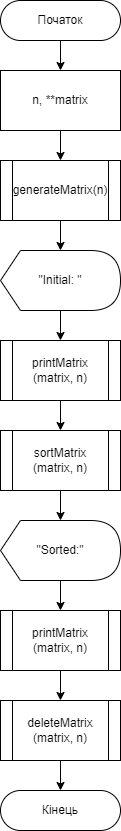

The diagram above was exported from draw.io. Its source (the exported page's mxGraphModel, read from the mxfile embedded in the PNG):
<mxGraphModel dx="1050" dy="491" grid="1" gridSize="10" guides="1" tooltips="1" connect="1" arrows="1" fold="1" page="1" pageScale="1" pageWidth="827" pageHeight="1169" math="0" shadow="0">
  <root>
    <mxCell id="WIyWlLk6GJQsqaUBKTNV-0" />
    <mxCell id="WIyWlLk6GJQsqaUBKTNV-1" parent="WIyWlLk6GJQsqaUBKTNV-0" />
    <mxCell id="xDPKAoCpY2Gbtm_ewooZ-0" value="" style="edgeStyle=orthogonalEdgeStyle;rounded=0;orthogonalLoop=1;jettySize=auto;html=1;" edge="1" parent="WIyWlLk6GJQsqaUBKTNV-1" source="xDPKAoCpY2Gbtm_ewooZ-1" target="xDPKAoCpY2Gbtm_ewooZ-2">
      <mxGeometry relative="1" as="geometry" />
    </mxCell>
    <mxCell id="xDPKAoCpY2Gbtm_ewooZ-1" value="Початок" style="rounded=1;whiteSpace=wrap;html=1;fontSize=12;glass=0;strokeWidth=1;shadow=0;arcSize=50;" vertex="1" parent="WIyWlLk6GJQsqaUBKTNV-1">
      <mxGeometry x="80" y="40" width="120" height="40" as="geometry" />
    </mxCell>
    <mxCell id="xDPKAoCpY2Gbtm_ewooZ-2" value="&lt;div&gt;n, **matrix&lt;/div&gt;" style="rounded=0;whiteSpace=wrap;html=1;" vertex="1" parent="WIyWlLk6GJQsqaUBKTNV-1">
      <mxGeometry x="80" y="110" width="120" height="60" as="geometry" />
    </mxCell>
    <mxCell id="xDPKAoCpY2Gbtm_ewooZ-3" style="edgeStyle=orthogonalEdgeStyle;rounded=0;orthogonalLoop=1;jettySize=auto;html=1;exitX=0.5;exitY=1;exitDx=0;exitDy=0;entryX=0.5;entryY=0;entryDx=0;entryDy=0;" edge="1" parent="WIyWlLk6GJQsqaUBKTNV-1">
      <mxGeometry relative="1" as="geometry">
        <mxPoint x="140" y="170" as="sourcePoint" />
        <mxPoint x="140" y="200" as="targetPoint" />
      </mxGeometry>
    </mxCell>
    <mxCell id="xDPKAoCpY2Gbtm_ewooZ-4" value="generateMatrix(n)" style="shape=process;whiteSpace=wrap;html=1;backgroundOutline=1;" vertex="1" parent="WIyWlLk6GJQsqaUBKTNV-1">
      <mxGeometry x="80" y="200" width="120" height="60" as="geometry" />
    </mxCell>
    <mxCell id="xDPKAoCpY2Gbtm_ewooZ-5" style="edgeStyle=orthogonalEdgeStyle;rounded=0;orthogonalLoop=1;jettySize=auto;html=1;exitX=0.5;exitY=1;exitDx=0;exitDy=0;" edge="1" parent="WIyWlLk6GJQsqaUBKTNV-1">
      <mxGeometry relative="1" as="geometry">
        <mxPoint x="140" y="290" as="targetPoint" />
        <mxPoint x="140" y="260" as="sourcePoint" />
      </mxGeometry>
    </mxCell>
    <mxCell id="xDPKAoCpY2Gbtm_ewooZ-6" value="&quot;Initial: &quot;" style="shape=display;whiteSpace=wrap;html=1;size=0.16666666666666666;" vertex="1" parent="WIyWlLk6GJQsqaUBKTNV-1">
      <mxGeometry x="80" y="290" width="120" height="60" as="geometry" />
    </mxCell>
    <mxCell id="xDPKAoCpY2Gbtm_ewooZ-7" style="edgeStyle=orthogonalEdgeStyle;rounded=0;orthogonalLoop=1;jettySize=auto;html=1;exitX=0.5;exitY=1;exitDx=0;exitDy=0;entryX=0.5;entryY=0;entryDx=0;entryDy=0;" edge="1" parent="WIyWlLk6GJQsqaUBKTNV-1">
      <mxGeometry relative="1" as="geometry">
        <mxPoint x="140" y="350" as="sourcePoint" />
        <mxPoint x="140" y="380" as="targetPoint" />
      </mxGeometry>
    </mxCell>
    <mxCell id="xDPKAoCpY2Gbtm_ewooZ-8" value="&lt;div&gt;printMatrix&lt;/div&gt;&lt;div&gt;(matrix, n)&lt;/div&gt;" style="shape=process;whiteSpace=wrap;html=1;backgroundOutline=1;" vertex="1" parent="WIyWlLk6GJQsqaUBKTNV-1">
      <mxGeometry x="80" y="380" width="120" height="60" as="geometry" />
    </mxCell>
    <mxCell id="xDPKAoCpY2Gbtm_ewooZ-12" style="edgeStyle=orthogonalEdgeStyle;rounded=0;orthogonalLoop=1;jettySize=auto;html=1;exitX=0.5;exitY=1;exitDx=0;exitDy=0;entryX=0.5;entryY=0;entryDx=0;entryDy=0;" edge="1" parent="WIyWlLk6GJQsqaUBKTNV-1">
      <mxGeometry relative="1" as="geometry">
        <mxPoint x="140" y="440" as="sourcePoint" />
        <mxPoint x="140" y="470" as="targetPoint" />
      </mxGeometry>
    </mxCell>
    <mxCell id="xDPKAoCpY2Gbtm_ewooZ-13" value="sortMatrix&lt;br&gt;(matrix, n)" style="shape=process;whiteSpace=wrap;html=1;backgroundOutline=1;" vertex="1" parent="WIyWlLk6GJQsqaUBKTNV-1">
      <mxGeometry x="80" y="470" width="120" height="60" as="geometry" />
    </mxCell>
    <mxCell id="xDPKAoCpY2Gbtm_ewooZ-14" style="edgeStyle=orthogonalEdgeStyle;rounded=0;orthogonalLoop=1;jettySize=auto;html=1;exitX=0.5;exitY=1;exitDx=0;exitDy=0;" edge="1" parent="WIyWlLk6GJQsqaUBKTNV-1">
      <mxGeometry relative="1" as="geometry">
        <mxPoint x="140" y="560" as="targetPoint" />
        <mxPoint x="140" y="530" as="sourcePoint" />
      </mxGeometry>
    </mxCell>
    <mxCell id="xDPKAoCpY2Gbtm_ewooZ-15" value="&quot;Sorted:&quot;" style="shape=display;whiteSpace=wrap;html=1;size=0.16666666666666666;" vertex="1" parent="WIyWlLk6GJQsqaUBKTNV-1">
      <mxGeometry x="80" y="560" width="120" height="60" as="geometry" />
    </mxCell>
    <mxCell id="xDPKAoCpY2Gbtm_ewooZ-16" style="edgeStyle=orthogonalEdgeStyle;rounded=0;orthogonalLoop=1;jettySize=auto;html=1;exitX=0.5;exitY=1;exitDx=0;exitDy=0;entryX=0.5;entryY=0;entryDx=0;entryDy=0;" edge="1" parent="WIyWlLk6GJQsqaUBKTNV-1">
      <mxGeometry relative="1" as="geometry">
        <mxPoint x="140" y="620" as="sourcePoint" />
        <mxPoint x="140" y="650" as="targetPoint" />
      </mxGeometry>
    </mxCell>
    <mxCell id="xDPKAoCpY2Gbtm_ewooZ-17" value="&lt;div&gt;printMatrix&lt;/div&gt;&lt;div&gt;(matrix, n)&lt;/div&gt;" style="shape=process;whiteSpace=wrap;html=1;backgroundOutline=1;" vertex="1" parent="WIyWlLk6GJQsqaUBKTNV-1">
      <mxGeometry x="80" y="650" width="120" height="60" as="geometry" />
    </mxCell>
    <mxCell id="xDPKAoCpY2Gbtm_ewooZ-18" style="edgeStyle=orthogonalEdgeStyle;rounded=0;orthogonalLoop=1;jettySize=auto;html=1;exitX=0.5;exitY=1;exitDx=0;exitDy=0;entryX=0.5;entryY=0;entryDx=0;entryDy=0;" edge="1" parent="WIyWlLk6GJQsqaUBKTNV-1">
      <mxGeometry relative="1" as="geometry">
        <mxPoint x="140" y="710" as="sourcePoint" />
        <mxPoint x="140" y="740" as="targetPoint" />
      </mxGeometry>
    </mxCell>
    <mxCell id="xDPKAoCpY2Gbtm_ewooZ-21" style="edgeStyle=orthogonalEdgeStyle;rounded=0;orthogonalLoop=1;jettySize=auto;html=1;exitX=0.5;exitY=1;exitDx=0;exitDy=0;" edge="1" parent="WIyWlLk6GJQsqaUBKTNV-1" source="xDPKAoCpY2Gbtm_ewooZ-19" target="xDPKAoCpY2Gbtm_ewooZ-20">
      <mxGeometry relative="1" as="geometry" />
    </mxCell>
    <mxCell id="xDPKAoCpY2Gbtm_ewooZ-19" value="&lt;div&gt;deleteMatrix&lt;/div&gt;&lt;div&gt;(matrix, n)&lt;/div&gt;" style="shape=process;whiteSpace=wrap;html=1;backgroundOutline=1;" vertex="1" parent="WIyWlLk6GJQsqaUBKTNV-1">
      <mxGeometry x="80" y="740" width="120" height="60" as="geometry" />
    </mxCell>
    <mxCell id="xDPKAoCpY2Gbtm_ewooZ-20" value="Кінець" style="rounded=1;whiteSpace=wrap;html=1;fontSize=12;glass=0;strokeWidth=1;shadow=0;arcSize=50;" vertex="1" parent="WIyWlLk6GJQsqaUBKTNV-1">
      <mxGeometry x="80" y="830" width="120" height="40" as="geometry" />
    </mxCell>
  </root>
</mxGraphModel>